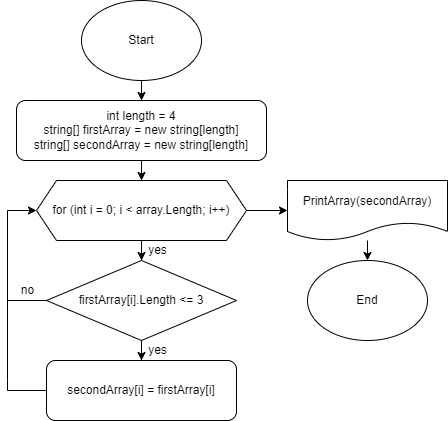

The diagram above was exported from draw.io. Its source (the exported page's mxGraphModel, read from the mxfile embedded in the PNG):
<mxGraphModel dx="880" dy="452" grid="1" gridSize="10" guides="1" tooltips="1" connect="1" arrows="1" fold="1" page="1" pageScale="1" pageWidth="827" pageHeight="1169" background="#FFFFFF" math="0" shadow="0">
  <root>
    <mxCell id="0" />
    <mxCell id="1" parent="0" />
    <mxCell id="9IE8WM3hm6a4B7mD9pXI-3" value="" style="edgeStyle=orthogonalEdgeStyle;rounded=0;orthogonalLoop=1;jettySize=auto;html=1;" edge="1" parent="1" source="9IE8WM3hm6a4B7mD9pXI-1" target="9IE8WM3hm6a4B7mD9pXI-2">
      <mxGeometry relative="1" as="geometry" />
    </mxCell>
    <mxCell id="9IE8WM3hm6a4B7mD9pXI-1" value="Start" style="ellipse;whiteSpace=wrap;html=1;" vertex="1" parent="1">
      <mxGeometry x="354" y="40" width="120" height="80" as="geometry" />
    </mxCell>
    <mxCell id="9IE8WM3hm6a4B7mD9pXI-6" value="" style="edgeStyle=orthogonalEdgeStyle;rounded=0;orthogonalLoop=1;jettySize=auto;html=1;" edge="1" parent="1" source="9IE8WM3hm6a4B7mD9pXI-2" target="9IE8WM3hm6a4B7mD9pXI-5">
      <mxGeometry relative="1" as="geometry" />
    </mxCell>
    <mxCell id="9IE8WM3hm6a4B7mD9pXI-2" value="int length = 4&lt;br&gt;string[] firstArray = new string[length]&lt;br&gt;string[] secondArray = new string[length]" style="rounded=1;whiteSpace=wrap;html=1;" vertex="1" parent="1">
      <mxGeometry x="289" y="140" width="250" height="60" as="geometry" />
    </mxCell>
    <mxCell id="9IE8WM3hm6a4B7mD9pXI-8" value="" style="edgeStyle=orthogonalEdgeStyle;rounded=0;orthogonalLoop=1;jettySize=auto;html=1;" edge="1" parent="1" source="9IE8WM3hm6a4B7mD9pXI-5" target="9IE8WM3hm6a4B7mD9pXI-7">
      <mxGeometry relative="1" as="geometry" />
    </mxCell>
    <mxCell id="9IE8WM3hm6a4B7mD9pXI-5" value="for (int i = 0; i &amp;lt; array.Length; i++)" style="shape=hexagon;perimeter=hexagonPerimeter2;whiteSpace=wrap;html=1;fixedSize=1;" vertex="1" parent="1">
      <mxGeometry x="309" y="220" width="210" height="60" as="geometry" />
    </mxCell>
    <mxCell id="9IE8WM3hm6a4B7mD9pXI-10" value="" style="edgeStyle=orthogonalEdgeStyle;rounded=0;orthogonalLoop=1;jettySize=auto;html=1;" edge="1" parent="1" source="9IE8WM3hm6a4B7mD9pXI-7" target="9IE8WM3hm6a4B7mD9pXI-9">
      <mxGeometry relative="1" as="geometry" />
    </mxCell>
    <mxCell id="9IE8WM3hm6a4B7mD9pXI-7" value="firstArray[i].Length &amp;lt;= 3" style="rhombus;whiteSpace=wrap;html=1;" vertex="1" parent="1">
      <mxGeometry x="319" y="300" width="190" height="80" as="geometry" />
    </mxCell>
    <mxCell id="9IE8WM3hm6a4B7mD9pXI-9" value="secondArray[i] = firstArray[i]" style="rounded=1;whiteSpace=wrap;html=1;" vertex="1" parent="1">
      <mxGeometry x="319" y="400" width="190" height="60" as="geometry" />
    </mxCell>
    <mxCell id="9IE8WM3hm6a4B7mD9pXI-11" value="" style="endArrow=classic;html=1;rounded=0;exitX=0;exitY=0.5;exitDx=0;exitDy=0;entryX=0;entryY=0.5;entryDx=0;entryDy=0;" edge="1" parent="1" source="9IE8WM3hm6a4B7mD9pXI-9" target="9IE8WM3hm6a4B7mD9pXI-5">
      <mxGeometry width="50" height="50" relative="1" as="geometry">
        <mxPoint x="390" y="440" as="sourcePoint" />
        <mxPoint x="440" y="390" as="targetPoint" />
        <Array as="points">
          <mxPoint x="280" y="430" />
          <mxPoint x="280" y="420" />
          <mxPoint x="280" y="250" />
        </Array>
      </mxGeometry>
    </mxCell>
    <mxCell id="9IE8WM3hm6a4B7mD9pXI-12" value="" style="endArrow=none;html=1;rounded=0;" edge="1" parent="1" target="9IE8WM3hm6a4B7mD9pXI-7">
      <mxGeometry width="50" height="50" relative="1" as="geometry">
        <mxPoint x="280" y="340" as="sourcePoint" />
        <mxPoint x="440" y="390" as="targetPoint" />
      </mxGeometry>
    </mxCell>
    <mxCell id="9IE8WM3hm6a4B7mD9pXI-13" value="PrintArray(secondArray)" style="shape=document;whiteSpace=wrap;html=1;boundedLbl=1;" vertex="1" parent="1">
      <mxGeometry x="560" y="220" width="160" height="60" as="geometry" />
    </mxCell>
    <mxCell id="9IE8WM3hm6a4B7mD9pXI-16" value="" style="endArrow=classic;html=1;rounded=0;exitX=1;exitY=0.5;exitDx=0;exitDy=0;" edge="1" parent="1" source="9IE8WM3hm6a4B7mD9pXI-5">
      <mxGeometry width="50" height="50" relative="1" as="geometry">
        <mxPoint x="390" y="320" as="sourcePoint" />
        <mxPoint x="560" y="250" as="targetPoint" />
      </mxGeometry>
    </mxCell>
    <mxCell id="9IE8WM3hm6a4B7mD9pXI-19" value="End" style="ellipse;whiteSpace=wrap;html=1;" vertex="1" parent="1">
      <mxGeometry x="580" y="300" width="120" height="80" as="geometry" />
    </mxCell>
    <mxCell id="9IE8WM3hm6a4B7mD9pXI-20" value="yes" style="text;html=1;align=center;verticalAlign=middle;resizable=0;points=[];autosize=1;strokeColor=none;fillColor=none;" vertex="1" parent="1">
      <mxGeometry x="410" y="275" width="40" height="30" as="geometry" />
    </mxCell>
    <mxCell id="9IE8WM3hm6a4B7mD9pXI-21" value="yes" style="text;html=1;align=center;verticalAlign=middle;resizable=0;points=[];autosize=1;strokeColor=none;fillColor=none;" vertex="1" parent="1">
      <mxGeometry x="410" y="375" width="40" height="30" as="geometry" />
    </mxCell>
    <mxCell id="9IE8WM3hm6a4B7mD9pXI-22" value="no" style="text;html=1;align=center;verticalAlign=middle;resizable=0;points=[];autosize=1;strokeColor=none;fillColor=none;" vertex="1" parent="1">
      <mxGeometry x="280" y="315" width="40" height="30" as="geometry" />
    </mxCell>
    <mxCell id="9IE8WM3hm6a4B7mD9pXI-23" value="" style="endArrow=classic;html=1;rounded=0;" edge="1" parent="1" source="9IE8WM3hm6a4B7mD9pXI-13" target="9IE8WM3hm6a4B7mD9pXI-19">
      <mxGeometry width="50" height="50" relative="1" as="geometry">
        <mxPoint x="390" y="300" as="sourcePoint" />
        <mxPoint x="740" y="310" as="targetPoint" />
      </mxGeometry>
    </mxCell>
  </root>
</mxGraphModel>